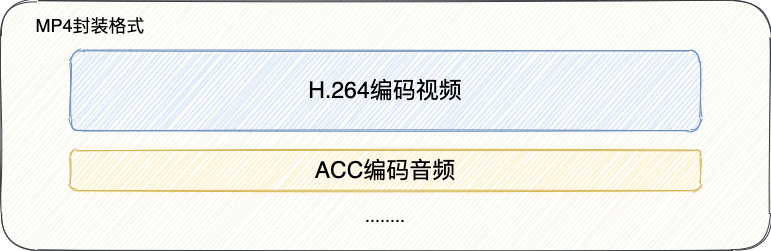

The diagram above was exported from draw.io. Its source (the exported page's mxGraphModel, read from the mxfile embedded in the PNG):
<mxGraphModel dx="1518" dy="1057" grid="1" gridSize="10" guides="1" tooltips="1" connect="1" arrows="1" fold="1" page="1" pageScale="1" pageWidth="827" pageHeight="1169" math="0" shadow="0">
  <root>
    <mxCell id="0" />
    <mxCell id="1" parent="0" />
    <mxCell id="DU3xvCoCFi7uy5sAxb27-2" value="" style="rounded=1;whiteSpace=wrap;html=1;sketch=1;fillColor=#f9f7ed;strokeColor=#36393d;" parent="1" vertex="1">
      <mxGeometry x="20" y="320" width="770" height="250" as="geometry" />
    </mxCell>
    <mxCell id="EmUMKiytx6k703Yq1dJI-1" value="&lt;font style=&quot;font-size: 23px&quot;&gt;H.264编码视频&lt;/font&gt;" style="rounded=1;whiteSpace=wrap;html=1;sketch=1;fillColor=#dae8fc;strokeColor=#6c8ebf;" vertex="1" parent="1">
      <mxGeometry x="90" y="370" width="630" height="80" as="geometry" />
    </mxCell>
    <mxCell id="EmUMKiytx6k703Yq1dJI-2" value="&lt;span style=&quot;font-size: 23px&quot;&gt;ACC编码音频&lt;/span&gt;" style="rounded=1;whiteSpace=wrap;html=1;sketch=1;fillColor=#fff2cc;strokeColor=#d6b656;" vertex="1" parent="1">
      <mxGeometry x="90" y="470" width="630" height="40" as="geometry" />
    </mxCell>
    <mxCell id="EmUMKiytx6k703Yq1dJI-3" value="&lt;font style=&quot;font-size: 18px&quot;&gt;MP4封装格式&lt;/font&gt;" style="text;html=1;strokeColor=none;fillColor=none;align=center;verticalAlign=middle;whiteSpace=wrap;rounded=0;sketch=1;" vertex="1" parent="1">
      <mxGeometry x="20" y="320" width="180" height="50" as="geometry" />
    </mxCell>
    <mxCell id="EmUMKiytx6k703Yq1dJI-4" value="&lt;span style=&quot;font-size: 18px&quot;&gt;........&lt;/span&gt;" style="text;html=1;strokeColor=none;fillColor=none;align=center;verticalAlign=middle;whiteSpace=wrap;rounded=0;sketch=1;" vertex="1" parent="1">
      <mxGeometry x="315" y="510" width="180" height="50" as="geometry" />
    </mxCell>
  </root>
</mxGraphModel>